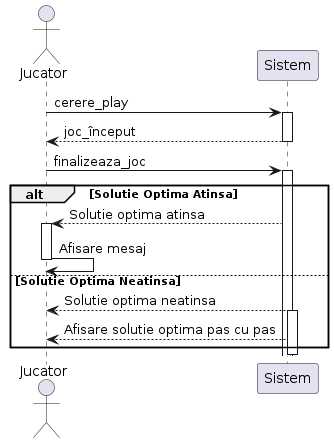

The diagram above was rendered by PlantUML. Its source (embedded in the PNG):
@startuml
actor Jucator
participant Sistem

Jucator -> Sistem: cerere_play
activate Sistem
Sistem --> Jucator: joc_început
deactivate Sistem

Jucator -> Sistem: finalizeaza_joc
activate Sistem

alt Solutie Optima Atinsa
    Sistem --> Jucator: Solutie optima atinsa
    activate Jucator
    Jucator -> Jucator: Afisare mesaj 
    deactivate Jucator
else Solutie Optima Neatinsa
    Sistem --> Jucator: Solutie optima neatinsa
    activate Sistem
    Sistem --> Jucator: Afisare solutie optima pas cu pas
    deactivate Jucator
end

deactivate Sistem
@enduml